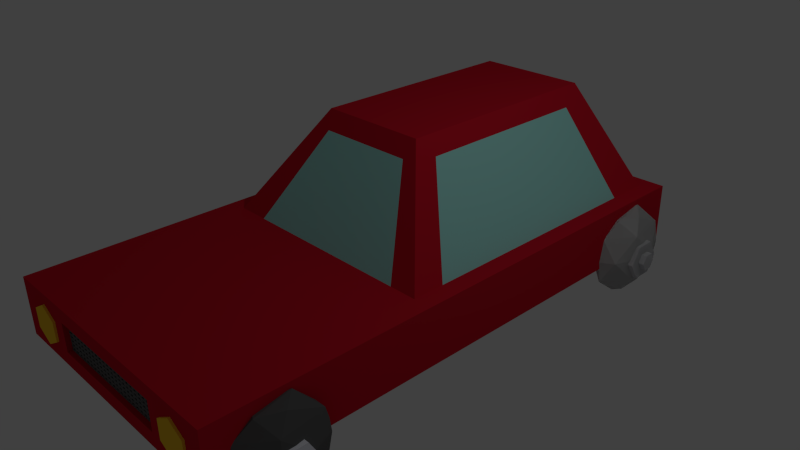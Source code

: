 # Source: car.blend  (saved by Blender 2.75.0; exported with 4.5.12 LTS)
import bpy
from mathutils import Matrix  # noqa: F401  (used for matrix-valued properties, if any)

bpy.ops.wm.read_factory_settings(use_empty=True)
scene = bpy.context.scene
scene.name = 'Scene'

# ---- collections
col_collection_1 = bpy.data.collections.new('Collection 1'); scene.collection.children.link(col_collection_1)

# ---- materials (node trees are filled in below, after node groups)
mat_pipe = bpy.data.materials.new('Pipe')
mat_pipe.alpha_threshold = 0.0
mat_pipe.use_transparent_shadow = False
mat_pipe.diffuse_color = (0.08714, 0.08714, 0.08714, 1.0)
mat_pipe.roughness = 0.5
mat_frontlight = bpy.data.materials.new('FrontLight')
mat_frontlight.alpha_threshold = 0.0
mat_frontlight.use_transparent_shadow = False
mat_frontlight.diffuse_color = (1.0, 0.6016, 0.03721, 1.0)
mat_frontlight.roughness = 0.5
mat_wheel = bpy.data.materials.new('Wheel')
mat_wheel.alpha_threshold = 0.0
mat_wheel.use_transparent_shadow = False
mat_wheel.diffuse_color = (0.1193, 0.1193, 0.1193, 1.0)
mat_wheel.roughness = 0.5
mat_material_001 = bpy.data.materials.new('Material.001')
mat_material_001.alpha_threshold = 0.0
mat_material_001.use_transparent_shadow = False
mat_material_001.diffuse_color = (0.9056, 0.9189, 1.0, 1.0)
mat_material_001.roughness = 0.5
mat_rooster = bpy.data.materials.new('Rooster')
mat_rooster.alpha_threshold = 0.0
mat_rooster.use_transparent_shadow = False
mat_rooster.diffuse_color = (0.1305, 0.1305, 0.1305, 1.0)
mat_rooster.roughness = 0.5
mat_window = bpy.data.materials.new('Window')
mat_window.alpha_threshold = 0.0
mat_window.use_transparent_shadow = False
mat_window.diffuse_color = (0.3733, 0.8, 0.7435, 1.0)
mat_window.roughness = 0.5
mat_base = bpy.data.materials.new('Base')
mat_base.alpha_threshold = 0.0
mat_base.use_transparent_shadow = False
mat_base.diffuse_color = (0.6152, 0.01048, 0.02724, 1.0)
mat_base.roughness = 0.5

# ---- material node trees

# ---- world
world_world = bpy.data.worlds.new('World'); scene.world = world_world
world_world.color = (0.05088, 0.05088, 0.05088)
world_world.use_sun_shadow = False
world_world.sun_shadow_jitter_overblur = 0.0
world_world.cycles.sampling_method = 'MANUAL'
world_world.cycles.sample_map_resolution = 256

# ---- cameras
cam_camera = bpy.data.cameras.new('Camera')
cam_camera.clip_end = 100.0
cam_camera.lens = 35.0
cam_camera.sensor_width = 32.0
cam_camera.sensor_height = 18.0
cam_camera.ortho_scale = 7.314
cam_camera.dof.focus_distance = 0.0
cam_camera.dof.aperture_fstop = 128.0

# ---- lights
light_lamp = bpy.data.lights.new('Lamp', 'POINT')
light_lamp.transmission_factor = 0.0
light_lamp.cutoff_distance = 30.0
light_lamp.energy = 100.0
light_lamp.shadow_buffer_clip_start = 1.001
light_lamp.shadow_soft_size = 0.1
light_lamp.shadow_maximum_resolution = 0.006
light_lamp.use_absolute_resolution = True
light_lamp.cycles.use_multiple_importance_sampling = False

# ---- meshes
me_cylinder_012 = bpy.data.meshes.new('Cylinder.012')
me_cylinder_012.from_pydata([(-2.528, -0.724, -6.162), (-2.528, -0.8622, -6.162), (-2.528, -0.8277, -6.727), (-2.43, -0.8217, -6.162), (-2.455, -0.7973, -6.727), (-2.39, -0.724, -6.162), (-2.424, -0.724, -6.727), (-2.43, -0.6263, -6.162), (-2.455, -0.6507, -6.727), (-2.528, -0.5858, -6.162), (-2.528, -0.6203, -6.727), (-2.626, -0.6263, -6.162), (-2.601, -0.6507, -6.727), (-2.666, -0.724, -6.162), (-2.632, -0.724, -6.727), (-2.626, -0.8217, -6.162), (-2.601, -0.7973, -6.727), (-2.528, -0.8622, -6.697), (-2.43, -0.8217, -6.697), (-2.39, -0.724, -6.697), (-2.43, -0.6263, -6.697), (-2.528, -0.5858, -6.697), (-2.626, -0.6263, -6.697), (-2.666, -0.724, -6.697), (-2.626, -0.8217, -6.697), (-2.528, -0.8277, -6.288), (-2.528, -0.724, -6.288), (-2.455, -0.7973, -6.288), (-2.424, -0.724, -6.288), (-2.455, -0.6507, -6.288), (-2.528, -0.6203, -6.288), (-2.601, -0.6507, -6.288), (-2.632, -0.724, -6.288), (-2.601, -0.7973, -6.288)], [], [(0, 1, 3), (12, 10, 30, 31), (17, 2, 4, 18), (0, 3, 5), (2, 16, 33, 25), (18, 4, 6, 19), (0, 5, 7), (10, 8, 29, 30), (19, 6, 8, 20), (0, 7, 9), (16, 14, 32, 33), (20, 8, 10, 21), (0, 9, 11), (8, 6, 28, 29), (21, 10, 12, 22), (0, 11, 13), (4, 2, 25, 27), (22, 12, 14, 23), (0, 13, 15), (14, 12, 31, 32), (23, 14, 16, 24), (0, 15, 1), (6, 4, 27, 28), (24, 16, 2, 17), (15, 24, 17, 1), (13, 23, 24, 15), (11, 22, 23, 13), (9, 21, 22, 11), (7, 20, 21, 9), (5, 19, 20, 7), (3, 18, 19, 5), (1, 17, 18, 3), (26, 27, 25), (26, 28, 27), (26, 29, 28), (26, 30, 29), (26, 31, 30), (26, 32, 31), (26, 33, 32), (26, 25, 33)])
me_cylinder_012.materials.append(mat_pipe)
me_cylinder_012.use_remesh_preserve_volume = False
me_cylinder_012.use_remesh_preserve_attributes = False
me_cylinder_012.use_mirror_vertex_groups = False
me_cylinder_012.update()
me_cylinder_011 = bpy.data.meshes.new('Cylinder.011')
me_cylinder_011.from_pydata([(-0.295, -0.4859, -12.84), (-0.295, -0.4859, 12.84), (0.4762, -0.9311, -12.84), (0.4762, -0.9311, 12.84), (0.4762, -1.822, -12.84), (0.4762, -1.822, 12.84), (-0.295, -2.267, -12.84), (-0.295, -2.267, 12.84), (-1.066, -1.822, -12.84), (-1.066, -1.822, 12.84), (-1.066, -0.9311, -12.84), (-1.066, -0.9311, 12.84), (-0.295, -0.4859, -0.2451), (0.4762, -0.9311, -0.2451), (0.4762, -1.822, -0.2451), (-0.295, -2.267, -0.2451), (-1.066, -1.822, -0.2451), (-1.066, -0.9311, -0.2451)], [], [(12, 1, 3, 13), (13, 3, 5, 14), (14, 5, 7, 15), (15, 7, 9, 16), (3, 1, 11, 9, 7, 5), (17, 11, 1, 12), (16, 9, 11, 17), (0, 2, 4, 6, 8, 10), (8, 16, 17, 10), (10, 17, 12, 0), (6, 15, 16, 8), (4, 14, 15, 6), (2, 13, 14, 4), (0, 12, 13, 2)])
me_cylinder_011.materials.append(mat_frontlight)
me_cylinder_011.use_remesh_preserve_volume = False
me_cylinder_011.use_remesh_preserve_attributes = False
me_cylinder_011.use_mirror_vertex_groups = False
me_cylinder_011.update()
me_cylinder_010 = bpy.data.meshes.new('Cylinder.010')
me_cylinder_010.from_pydata([(-0.295, -0.4859, -12.84), (-0.295, -0.4859, 12.84), (0.4762, -0.9311, -12.84), (0.4762, -0.9311, 12.84), (0.4762, -1.822, -12.84), (0.4762, -1.822, 12.84), (-0.295, -2.267, -12.84), (-0.295, -2.267, 12.84), (-1.066, -1.822, -12.84), (-1.066, -1.822, 12.84), (-1.066, -0.9311, -12.84), (-1.066, -0.9311, 12.84), (-0.295, -0.4859, -9.537e-07), (0.4762, -0.9311, 0.0), (0.4762, -1.822, 0.0), (-0.295, -2.267, 9.537e-07), (-1.066, -1.822, 0.0), (-1.066, -0.9311, 0.0)], [], [(12, 1, 3, 13), (13, 3, 5, 14), (14, 5, 7, 15), (15, 7, 9, 16), (3, 1, 11, 9, 7, 5), (17, 11, 1, 12), (16, 9, 11, 17), (0, 2, 4, 6, 8, 10), (8, 16, 17, 10), (10, 17, 12, 0), (6, 15, 16, 8), (4, 14, 15, 6), (2, 13, 14, 4), (0, 12, 13, 2)])
me_cylinder_010.materials.append(mat_frontlight)
me_cylinder_010.use_remesh_preserve_volume = False
me_cylinder_010.use_remesh_preserve_attributes = False
me_cylinder_010.use_mirror_vertex_groups = False
me_cylinder_010.update()
me_cylinder_008 = bpy.data.meshes.new('Cylinder.008')
me_cylinder_008.from_pydata([(-1.511e-06, 1.0, -21.01), (1.389e-06, 1.0, 19.4), (0.7071, 0.7071, -21.01), (0.7071, 0.7071, 19.4), (1.0, -4.371e-08, -21.01), (1.0, -4.371e-08, 19.4), (0.7071, -0.7071, -21.01), (0.7071, -0.7071, 19.4), (-1.598e-06, -1.0, -21.01), (1.302e-06, -1.0, 19.4), (-0.7071, -0.7071, -21.01), (-0.7071, -0.7071, 19.4), (-1.0, 1.192e-08, -21.01), (-1.0, 1.192e-08, 19.4), (-0.7071, 0.7071, -21.01), (-0.7071, 0.7071, 19.4)], [], [(0, 1, 3, 2), (2, 3, 5, 4), (4, 5, 7, 6), (6, 7, 9, 8), (8, 9, 11, 10), (10, 11, 13, 12), (3, 1, 15, 13, 11, 9, 7, 5), (14, 15, 1, 0), (12, 13, 15, 14), (0, 2, 4, 6, 8, 10, 12, 14)])
me_cylinder_008.use_remesh_preserve_volume = False
me_cylinder_008.use_remesh_preserve_attributes = False
me_cylinder_008.use_mirror_vertex_groups = False
me_cylinder_008.update()
me_cylinder_007 = bpy.data.meshes.new('Cylinder.007')
me_cylinder_007.from_pydata([(-1.511e-06, 1.0, -21.01), (1.389e-06, 1.0, 19.4), (0.7071, 0.7071, -21.01), (0.7071, 0.7071, 19.4), (1.0, -4.371e-08, -21.01), (1.0, -4.371e-08, 19.4), (0.7071, -0.7071, -21.01), (0.7071, -0.7071, 19.4), (-1.598e-06, -1.0, -21.01), (1.302e-06, -1.0, 19.4), (-0.7071, -0.7071, -21.01), (-0.7071, -0.7071, 19.4), (-1.0, 1.192e-08, -21.01), (-1.0, 1.192e-08, 19.4), (-0.7071, 0.7071, -21.01), (-0.7071, 0.7071, 19.4)], [], [(0, 1, 3, 2), (2, 3, 5, 4), (4, 5, 7, 6), (6, 7, 9, 8), (8, 9, 11, 10), (10, 11, 13, 12), (3, 1, 15, 13, 11, 9, 7, 5), (14, 15, 1, 0), (12, 13, 15, 14), (0, 2, 4, 6, 8, 10, 12, 14)])
me_cylinder_007.use_remesh_preserve_volume = False
me_cylinder_007.use_remesh_preserve_attributes = False
me_cylinder_007.use_mirror_vertex_groups = False
me_cylinder_007.update()
me_icosphere_006 = bpy.data.meshes.new('Icosphere.006')
me_icosphere_006.from_pydata([(-0.2352, 0.724, -0.7007), (0.003618, -0.8923, 0.5238), (-0.8475, -0.2792, 0.5238), (-0.5274, 0.7197, 0.5238), (0.5215, 0.724, 0.5238), (0.8497, -0.2723, 0.5238), (0.08847, 0.2723, 0.9943), (-0.08847, -0.2723, -0.9943), (0.4253, -0.309, -0.8507), (-0.003618, -0.8923, -0.5238), (0.8475, -0.2792, -0.5238), (0.4253, 0.309, -0.8507), (-0.5257, 0.0, -0.8507), (-0.8497, -0.2723, -0.5238), (-0.6882, 0.5, -0.5257), (0.5274, 0.7197, -0.5238), (0.9511, -0.309, 0.0), (0.9511, 0.309, 0.0), (0.0, -1.0, 0.0), (0.5878, -0.809, 0.0), (-0.9511, -0.309, 0.0), (-0.5878, -0.809, 0.0), (-0.5878, 0.809, 0.0), (-0.9511, 0.309, 0.0), (0.5878, 0.809, 0.0), (0.0, 1.0, 0.0), (0.1625, -0.5, 0.8507), (0.5257, 0.0, 0.8507), (-0.4253, -0.309, 0.8507), (-0.4253, 0.309, 0.8507)], [], [(7, 12, 0), (7, 0, 11), (0, 14, 22), (10, 16, 19), (9, 18, 21), (13, 20, 23), (0, 22, 25), (15, 24, 17), (1, 5, 26), (2, 1, 28), (3, 2, 29), (4, 3, 6), (5, 4, 27), (27, 4, 6), (6, 3, 29), (29, 28, 6), (29, 2, 28), (28, 26, 6), (28, 1, 26), (26, 27, 6), (26, 5, 27), (17, 4, 5), (17, 24, 4), (25, 3, 4), (25, 22, 3), (23, 2, 3), (23, 20, 2), (21, 1, 2), (21, 18, 1), (19, 5, 1), (19, 16, 5), (24, 25, 4), (24, 15, 25), (15, 0, 25), (22, 23, 3), (22, 14, 23), (14, 13, 23), (20, 21, 2), (20, 13, 21), (13, 9, 21), (18, 19, 1), (18, 9, 19), (9, 10, 19), (16, 17, 5), (16, 10, 17), (10, 15, 17), (11, 0, 15), (0, 12, 14), (12, 13, 14), (12, 7, 13), (7, 9, 13), (10, 11, 15), (10, 8, 11), (8, 7, 11), (7, 8, 9), (8, 10, 9)])
me_icosphere_006.materials.append(mat_wheel)
me_icosphere_006.use_remesh_preserve_volume = False
me_icosphere_006.use_remesh_preserve_attributes = False
me_icosphere_006.use_mirror_vertex_groups = False
me_icosphere_006.update()
me_cylinder_006 = bpy.data.meshes.new('Cylinder.006')
me_cylinder_006.from_pydata([(1.08e-08, 0.4546, 0.3692), (-3.652e-09, 0.4546, 1.278), (0.3937, 0.2273, 0.3692), (0.3937, 0.2273, 1.278), (0.3937, -0.2273, 0.3692), (0.3937, -0.2273, 1.278), (-3.609e-08, -0.4546, 0.3692), (-5.054e-08, -0.4546, 1.278), (-0.3937, -0.2273, 0.3692), (-0.3937, -0.2273, 1.278), (-0.3937, 0.2273, 0.3692), (-0.3937, 0.2273, 1.278), (0.0, 1.0, -1.0), (0.0, 1.0, 1.0), (0.866, 0.5, -1.0), (0.866, 0.5, 1.0), (0.866, -0.5, -1.0), (0.866, -0.5, 1.0), (-8.742e-08, -1.0, -1.0), (-8.742e-08, -1.0, 1.0), (-0.866, -0.5, -1.0), (-0.866, -0.5, 1.0), (-0.866, 0.5, -1.0), (-0.866, 0.5, 1.0)], [], [(0, 1, 3, 2), (2, 3, 5, 4), (4, 5, 7, 6), (6, 7, 9, 8), (3, 1, 11, 9, 7, 5), (10, 11, 1, 0), (8, 9, 11, 10), (0, 2, 4, 6, 8, 10), (12, 13, 15, 14), (14, 15, 17, 16), (16, 17, 19, 18), (18, 19, 21, 20), (15, 13, 23, 21, 19, 17), (22, 23, 13, 12), (20, 21, 23, 22), (12, 14, 16, 18, 20, 22)])
me_cylinder_006.materials.append(mat_material_001)
me_cylinder_006.use_remesh_preserve_volume = False
me_cylinder_006.use_remesh_preserve_attributes = False
me_cylinder_006.use_mirror_vertex_groups = False
me_cylinder_006.update()
me_cylinder_005 = bpy.data.meshes.new('Cylinder.005')
me_cylinder_005.from_pydata([(1.08e-08, 0.4546, 0.3692), (-3.652e-09, 0.4546, 1.278), (0.3937, 0.2273, 0.3692), (0.3937, 0.2273, 1.278), (0.3937, -0.2273, 0.3692), (0.3937, -0.2273, 1.278), (-3.609e-08, -0.4546, 0.3692), (-5.054e-08, -0.4546, 1.278), (-0.3937, -0.2273, 0.3692), (-0.3937, -0.2273, 1.278), (-0.3937, 0.2273, 0.3692), (-0.3937, 0.2273, 1.278), (0.0, 1.0, -1.0), (0.0, 1.0, 1.0), (0.866, 0.5, -1.0), (0.866, 0.5, 1.0), (0.866, -0.5, -1.0), (0.866, -0.5, 1.0), (-8.742e-08, -1.0, -1.0), (-8.742e-08, -1.0, 1.0), (-0.866, -0.5, -1.0), (-0.866, -0.5, 1.0), (-0.866, 0.5, -1.0), (-0.866, 0.5, 1.0)], [], [(0, 1, 3, 2), (2, 3, 5, 4), (4, 5, 7, 6), (6, 7, 9, 8), (3, 1, 11, 9, 7, 5), (10, 11, 1, 0), (8, 9, 11, 10), (0, 2, 4, 6, 8, 10), (12, 13, 15, 14), (14, 15, 17, 16), (16, 17, 19, 18), (18, 19, 21, 20), (15, 13, 23, 21, 19, 17), (22, 23, 13, 12), (20, 21, 23, 22), (12, 14, 16, 18, 20, 22)])
me_cylinder_005.materials.append(mat_material_001)
me_cylinder_005.use_remesh_preserve_volume = False
me_cylinder_005.use_remesh_preserve_attributes = False
me_cylinder_005.use_mirror_vertex_groups = False
me_cylinder_005.update()
me_icosphere_005 = bpy.data.meshes.new('Icosphere.005')
me_icosphere_005.from_pydata([(-0.2352, 0.724, -0.7007), (0.003618, -0.8923, 0.5238), (-0.8475, -0.2792, 0.5238), (-0.5274, 0.7197, 0.5238), (0.5215, 0.724, 0.5238), (0.8497, -0.2723, 0.5238), (0.08847, 0.2723, 0.9943), (-0.08847, -0.2723, -0.9943), (0.4253, -0.309, -0.8507), (-0.003618, -0.8923, -0.5238), (0.8475, -0.2792, -0.5238), (0.4253, 0.309, -0.8507), (-0.5257, 0.0, -0.8507), (-0.8497, -0.2723, -0.5238), (-0.6882, 0.5, -0.5257), (0.5274, 0.7197, -0.5238), (0.9511, -0.309, 0.0), (0.9511, 0.309, 0.0), (0.0, -1.0, 0.0), (0.5878, -0.809, 0.0), (-0.9511, -0.309, 0.0), (-0.5878, -0.809, 0.0), (-0.5878, 0.809, 0.0), (-0.9511, 0.309, 0.0), (0.5878, 0.809, 0.0), (0.0, 1.0, 0.0), (0.1625, -0.5, 0.8507), (0.5257, 0.0, 0.8507), (-0.4253, -0.309, 0.8507), (-0.4253, 0.309, 0.8507)], [], [(7, 12, 0), (7, 0, 11), (0, 14, 22), (10, 16, 19), (9, 18, 21), (13, 20, 23), (0, 22, 25), (15, 24, 17), (1, 5, 26), (2, 1, 28), (3, 2, 29), (4, 3, 6), (5, 4, 27), (27, 4, 6), (6, 3, 29), (29, 28, 6), (29, 2, 28), (28, 26, 6), (28, 1, 26), (26, 27, 6), (26, 5, 27), (17, 4, 5), (17, 24, 4), (25, 3, 4), (25, 22, 3), (23, 2, 3), (23, 20, 2), (21, 1, 2), (21, 18, 1), (19, 5, 1), (19, 16, 5), (24, 25, 4), (24, 15, 25), (15, 0, 25), (22, 23, 3), (22, 14, 23), (14, 13, 23), (20, 21, 2), (20, 13, 21), (13, 9, 21), (18, 19, 1), (18, 9, 19), (9, 10, 19), (16, 17, 5), (16, 10, 17), (10, 15, 17), (11, 0, 15), (0, 12, 14), (12, 13, 14), (12, 7, 13), (7, 9, 13), (10, 11, 15), (10, 8, 11), (8, 7, 11), (7, 8, 9), (8, 10, 9)])
me_icosphere_005.materials.append(mat_wheel)
me_icosphere_005.use_remesh_preserve_volume = False
me_icosphere_005.use_remesh_preserve_attributes = False
me_icosphere_005.use_mirror_vertex_groups = False
me_icosphere_005.update()
me_cylinder_004 = bpy.data.meshes.new('Cylinder.004')
me_cylinder_004.from_pydata([(1.08e-08, 0.4546, 0.3692), (-3.652e-09, 0.4546, 1.278), (0.3937, 0.2273, 0.3692), (0.3937, 0.2273, 1.278), (0.3937, -0.2273, 0.3692), (0.3937, -0.2273, 1.278), (-3.609e-08, -0.4546, 0.3692), (-5.054e-08, -0.4546, 1.278), (-0.3937, -0.2273, 0.3692), (-0.3937, -0.2273, 1.278), (-0.3937, 0.2273, 0.3692), (-0.3937, 0.2273, 1.278), (0.0, 1.0, -1.0), (0.0, 1.0, 1.0), (0.866, 0.5, -1.0), (0.866, 0.5, 1.0), (0.866, -0.5, -1.0), (0.866, -0.5, 1.0), (-8.742e-08, -1.0, -1.0), (-8.742e-08, -1.0, 1.0), (-0.866, -0.5, -1.0), (-0.866, -0.5, 1.0), (-0.866, 0.5, -1.0), (-0.866, 0.5, 1.0)], [], [(0, 1, 3, 2), (2, 3, 5, 4), (4, 5, 7, 6), (6, 7, 9, 8), (3, 1, 11, 9, 7, 5), (10, 11, 1, 0), (8, 9, 11, 10), (0, 2, 4, 6, 8, 10), (12, 13, 15, 14), (14, 15, 17, 16), (16, 17, 19, 18), (18, 19, 21, 20), (15, 13, 23, 21, 19, 17), (22, 23, 13, 12), (20, 21, 23, 22), (12, 14, 16, 18, 20, 22)])
me_cylinder_004.materials.append(mat_material_001)
me_cylinder_004.use_remesh_preserve_volume = False
me_cylinder_004.use_remesh_preserve_attributes = False
me_cylinder_004.use_mirror_vertex_groups = False
me_cylinder_004.update()
me_icosphere_004 = bpy.data.meshes.new('Icosphere.004')
me_icosphere_004.from_pydata([(-0.2352, 0.724, -0.7007), (0.003618, -0.8923, 0.5238), (-0.8475, -0.2792, 0.5238), (-0.5274, 0.7197, 0.5238), (0.5215, 0.724, 0.5238), (0.8497, -0.2723, 0.5238), (0.08847, 0.2723, 0.9943), (-0.08847, -0.2723, -0.9943), (0.4253, -0.309, -0.8507), (-0.003618, -0.8923, -0.5238), (0.8475, -0.2792, -0.5238), (0.4253, 0.309, -0.8507), (-0.5257, 0.0, -0.8507), (-0.8497, -0.2723, -0.5238), (-0.6882, 0.5, -0.5257), (0.5274, 0.7197, -0.5238), (0.9511, -0.309, 0.0), (0.9511, 0.309, 0.0), (0.0, -1.0, 0.0), (0.5878, -0.809, 0.0), (-0.9511, -0.309, 0.0), (-0.5878, -0.809, 0.0), (-0.5878, 0.809, 0.0), (-0.9511, 0.309, 0.0), (0.5878, 0.809, 0.0), (0.0, 1.0, 0.0), (0.1625, -0.5, 0.8507), (0.5257, 0.0, 0.8507), (-0.4253, -0.309, 0.8507), (-0.4253, 0.309, 0.8507)], [], [(7, 12, 0), (7, 0, 11), (0, 14, 22), (10, 16, 19), (9, 18, 21), (13, 20, 23), (0, 22, 25), (15, 24, 17), (1, 5, 26), (2, 1, 28), (3, 2, 29), (4, 3, 6), (5, 4, 27), (27, 4, 6), (6, 3, 29), (29, 28, 6), (29, 2, 28), (28, 26, 6), (28, 1, 26), (26, 27, 6), (26, 5, 27), (17, 4, 5), (17, 24, 4), (25, 3, 4), (25, 22, 3), (23, 2, 3), (23, 20, 2), (21, 1, 2), (21, 18, 1), (19, 5, 1), (19, 16, 5), (24, 25, 4), (24, 15, 25), (15, 0, 25), (22, 23, 3), (22, 14, 23), (14, 13, 23), (20, 21, 2), (20, 13, 21), (13, 9, 21), (18, 19, 1), (18, 9, 19), (9, 10, 19), (16, 17, 5), (16, 10, 17), (10, 15, 17), (11, 0, 15), (0, 12, 14), (12, 13, 14), (12, 7, 13), (7, 9, 13), (10, 11, 15), (10, 8, 11), (8, 7, 11), (7, 8, 9), (8, 10, 9)])
me_icosphere_004.materials.append(mat_wheel)
me_icosphere_004.use_remesh_preserve_volume = False
me_icosphere_004.use_remesh_preserve_attributes = False
me_icosphere_004.use_mirror_vertex_groups = False
me_icosphere_004.update()
me_icosphere_003 = bpy.data.meshes.new('Icosphere.003')
me_icosphere_003.from_pydata([(-0.2352, 0.724, -0.7007), (0.003618, -0.8923, 0.5238), (-0.8475, -0.2792, 0.5238), (-0.5274, 0.7197, 0.5238), (0.5215, 0.724, 0.5238), (0.8497, -0.2723, 0.5238), (0.08847, 0.2723, 0.9943), (-0.08847, -0.2723, -0.9943), (0.4253, -0.309, -0.8507), (-0.003618, -0.8923, -0.5238), (0.8475, -0.2792, -0.5238), (0.4253, 0.309, -0.8507), (-0.5257, 0.0, -0.8507), (-0.8497, -0.2723, -0.5238), (-0.6882, 0.5, -0.5257), (0.5274, 0.7197, -0.5238), (0.9511, -0.309, 0.0), (0.9511, 0.309, 0.0), (0.0, -1.0, 0.0), (0.5878, -0.809, 0.0), (-0.9511, -0.309, 0.0), (-0.5878, -0.809, 0.0), (-0.5878, 0.809, 0.0), (-0.9511, 0.309, 0.0), (0.5878, 0.809, 0.0), (0.0, 1.0, 0.0), (0.1625, -0.5, 0.8507), (0.5257, 0.0, 0.8507), (-0.4253, -0.309, 0.8507), (-0.4253, 0.309, 0.8507)], [], [(7, 12, 0), (7, 0, 11), (0, 14, 22), (10, 16, 19), (9, 18, 21), (13, 20, 23), (0, 22, 25), (15, 24, 17), (1, 5, 26), (2, 1, 28), (3, 2, 29), (4, 3, 6), (5, 4, 27), (27, 4, 6), (6, 3, 29), (29, 28, 6), (29, 2, 28), (28, 26, 6), (28, 1, 26), (26, 27, 6), (26, 5, 27), (17, 4, 5), (17, 24, 4), (25, 3, 4), (25, 22, 3), (23, 2, 3), (23, 20, 2), (21, 1, 2), (21, 18, 1), (19, 5, 1), (19, 16, 5), (24, 25, 4), (24, 15, 25), (15, 0, 25), (22, 23, 3), (22, 14, 23), (14, 13, 23), (20, 21, 2), (20, 13, 21), (13, 9, 21), (18, 19, 1), (18, 9, 19), (9, 10, 19), (16, 17, 5), (16, 10, 17), (10, 15, 17), (11, 0, 15), (0, 12, 14), (12, 13, 14), (12, 7, 13), (7, 9, 13), (10, 11, 15), (10, 8, 11), (8, 7, 11), (7, 8, 9), (8, 10, 9)])
me_icosphere_003.use_remesh_preserve_volume = False
me_icosphere_003.use_remesh_preserve_attributes = False
me_icosphere_003.use_mirror_vertex_groups = False
me_icosphere_003.update()
me_cylinder_003 = bpy.data.meshes.new('Cylinder.003')
me_cylinder_003.from_pydata([(1.08e-08, 0.4546, 0.3692), (-3.652e-09, 0.4546, 1.278), (0.3937, 0.2273, 0.3692), (0.3937, 0.2273, 1.278), (0.3937, -0.2273, 0.3692), (0.3937, -0.2273, 1.278), (-3.609e-08, -0.4546, 0.3692), (-5.054e-08, -0.4546, 1.278), (-0.3937, -0.2273, 0.3692), (-0.3937, -0.2273, 1.278), (-0.3937, 0.2273, 0.3692), (-0.3937, 0.2273, 1.278), (0.0, 1.0, -1.0), (0.0, 1.0, 1.0), (0.866, 0.5, -1.0), (0.866, 0.5, 1.0), (0.866, -0.5, -1.0), (0.866, -0.5, 1.0), (-8.742e-08, -1.0, -1.0), (-8.742e-08, -1.0, 1.0), (-0.866, -0.5, -1.0), (-0.866, -0.5, 1.0), (-0.866, 0.5, -1.0), (-0.866, 0.5, 1.0)], [], [(0, 1, 3, 2), (2, 3, 5, 4), (4, 5, 7, 6), (6, 7, 9, 8), (3, 1, 11, 9, 7, 5), (10, 11, 1, 0), (8, 9, 11, 10), (0, 2, 4, 6, 8, 10), (12, 13, 15, 14), (14, 15, 17, 16), (16, 17, 19, 18), (18, 19, 21, 20), (15, 13, 23, 21, 19, 17), (22, 23, 13, 12), (20, 21, 23, 22), (12, 14, 16, 18, 20, 22)])
me_cylinder_003.use_remesh_preserve_volume = False
me_cylinder_003.use_remesh_preserve_attributes = False
me_cylinder_003.use_mirror_vertex_groups = False
me_cylinder_003.update()
me_icosphere_001 = bpy.data.meshes.new('Icosphere.001')
me_icosphere_001.from_pydata([(-0.2352, 0.724, -0.7007), (0.003618, -0.8923, 0.5238), (-0.8475, -0.2792, 0.5238), (-0.5274, 0.7197, 0.5238), (0.5215, 0.724, 0.5238), (0.8497, -0.2723, 0.5238), (0.08847, 0.2723, 0.9943), (-0.08847, -0.2723, -0.9943), (0.4253, -0.309, -0.8507), (-0.003618, -0.8923, -0.5238), (0.8475, -0.2792, -0.5238), (0.4253, 0.309, -0.8507), (-0.5257, 0.0, -0.8507), (-0.8497, -0.2723, -0.5238), (-0.6882, 0.5, -0.5257), (0.5274, 0.7197, -0.5238), (0.9511, -0.309, 0.0), (0.9511, 0.309, 0.0), (0.0, -1.0, 0.0), (0.5878, -0.809, 0.0), (-0.9511, -0.309, 0.0), (-0.5878, -0.809, 0.0), (-0.5878, 0.809, 0.0), (-0.9511, 0.309, 0.0), (0.5878, 0.809, 0.0), (0.0, 1.0, 0.0), (0.1625, -0.5, 0.8507), (0.5257, 0.0, 0.8507), (-0.4253, -0.309, 0.8507), (-0.4253, 0.309, 0.8507)], [], [(7, 12, 0), (7, 0, 11), (0, 14, 22), (10, 16, 19), (9, 18, 21), (13, 20, 23), (0, 22, 25), (15, 24, 17), (1, 5, 26), (2, 1, 28), (3, 2, 29), (4, 3, 6), (5, 4, 27), (27, 4, 6), (6, 3, 29), (29, 28, 6), (29, 2, 28), (28, 26, 6), (28, 1, 26), (26, 27, 6), (26, 5, 27), (17, 4, 5), (17, 24, 4), (25, 3, 4), (25, 22, 3), (23, 2, 3), (23, 20, 2), (21, 1, 2), (21, 18, 1), (19, 5, 1), (19, 16, 5), (24, 25, 4), (24, 15, 25), (15, 0, 25), (22, 23, 3), (22, 14, 23), (14, 13, 23), (20, 21, 2), (20, 13, 21), (13, 9, 21), (18, 19, 1), (18, 9, 19), (9, 10, 19), (16, 17, 5), (16, 10, 17), (10, 15, 17), (11, 0, 15), (0, 12, 14), (12, 13, 14), (12, 7, 13), (7, 9, 13), (10, 11, 15), (10, 8, 11), (8, 7, 11), (7, 8, 9), (8, 10, 9)])
me_icosphere_001.use_remesh_preserve_volume = False
me_icosphere_001.use_remesh_preserve_attributes = False
me_icosphere_001.use_mirror_vertex_groups = False
me_icosphere_001.update()
me_cylinder_002 = bpy.data.meshes.new('Cylinder.002')
me_cylinder_002.from_pydata([(1.08e-08, 0.4546, 0.3692), (-3.652e-09, 0.4546, 1.278), (0.3937, 0.2273, 0.3692), (0.3937, 0.2273, 1.278), (0.3937, -0.2273, 0.3692), (0.3937, -0.2273, 1.278), (-3.609e-08, -0.4546, 0.3692), (-5.054e-08, -0.4546, 1.278), (-0.3937, -0.2273, 0.3692), (-0.3937, -0.2273, 1.278), (-0.3937, 0.2273, 0.3692), (-0.3937, 0.2273, 1.278), (0.0, 1.0, -1.0), (0.0, 1.0, 1.0), (0.866, 0.5, -1.0), (0.866, 0.5, 1.0), (0.866, -0.5, -1.0), (0.866, -0.5, 1.0), (-8.742e-08, -1.0, -1.0), (-8.742e-08, -1.0, 1.0), (-0.866, -0.5, -1.0), (-0.866, -0.5, 1.0), (-0.866, 0.5, -1.0), (-0.866, 0.5, 1.0)], [], [(0, 1, 3, 2), (2, 3, 5, 4), (4, 5, 7, 6), (6, 7, 9, 8), (3, 1, 11, 9, 7, 5), (10, 11, 1, 0), (8, 9, 11, 10), (0, 2, 4, 6, 8, 10), (12, 13, 15, 14), (14, 15, 17, 16), (16, 17, 19, 18), (18, 19, 21, 20), (15, 13, 23, 21, 19, 17), (22, 23, 13, 12), (20, 21, 23, 22), (12, 14, 16, 18, 20, 22)])
me_cylinder_002.use_remesh_preserve_volume = False
me_cylinder_002.use_remesh_preserve_attributes = False
me_cylinder_002.use_mirror_vertex_groups = False
me_cylinder_002.update()
me_cylinder = bpy.data.meshes.new('Cylinder')
me_cylinder.from_pydata([(1.08e-08, 0.4546, 0.3692), (-3.652e-09, 0.4546, 1.278), (0.3937, 0.2273, 0.3692), (0.3937, 0.2273, 1.278), (0.3937, -0.2273, 0.3692), (0.3937, -0.2273, 1.278), (-3.609e-08, -0.4546, 0.3692), (-5.054e-08, -0.4546, 1.278), (-0.3937, -0.2273, 0.3692), (-0.3937, -0.2273, 1.278), (-0.3937, 0.2273, 0.3692), (-0.3937, 0.2273, 1.278), (0.0, 1.0, -1.0), (0.0, 1.0, 1.0), (0.866, 0.5, -1.0), (0.866, 0.5, 1.0), (0.866, -0.5, -1.0), (0.866, -0.5, 1.0), (-8.742e-08, -1.0, -1.0), (-8.742e-08, -1.0, 1.0), (-0.866, -0.5, -1.0), (-0.866, -0.5, 1.0), (-0.866, 0.5, -1.0), (-0.866, 0.5, 1.0)], [], [(0, 1, 3, 2), (2, 3, 5, 4), (4, 5, 7, 6), (6, 7, 9, 8), (3, 1, 11, 9, 7, 5), (10, 11, 1, 0), (8, 9, 11, 10), (0, 2, 4, 6, 8, 10), (12, 13, 15, 14), (14, 15, 17, 16), (16, 17, 19, 18), (18, 19, 21, 20), (15, 13, 23, 21, 19, 17), (22, 23, 13, 12), (20, 21, 23, 22), (12, 14, 16, 18, 20, 22)])
me_cylinder.materials.append(mat_material_001)
me_cylinder.use_remesh_preserve_volume = False
me_cylinder.use_remesh_preserve_attributes = False
me_cylinder.use_mirror_vertex_groups = False
me_cylinder.update()
me_icosphere = bpy.data.meshes.new('Icosphere')
me_icosphere.from_pydata([(-0.2352, 0.724, -0.7007), (0.003618, -0.8923, 0.5238), (-0.8475, -0.2792, 0.5238), (-0.5274, 0.7197, 0.5238), (0.5215, 0.724, 0.5238), (0.8497, -0.2723, 0.5238), (0.08847, 0.2723, 0.9943), (-0.08847, -0.2723, -0.9943), (0.4253, -0.309, -0.8507), (-0.003618, -0.8923, -0.5238), (0.8475, -0.2792, -0.5238), (0.4253, 0.309, -0.8507), (-0.5257, 0.0, -0.8507), (-0.8497, -0.2723, -0.5238), (-0.6882, 0.5, -0.5257), (0.5274, 0.7197, -0.5238), (0.9511, -0.309, 0.0), (0.9511, 0.309, 0.0), (0.0, -1.0, 0.0), (0.5878, -0.809, 0.0), (-0.9511, -0.309, 0.0), (-0.5878, -0.809, 0.0), (-0.5878, 0.809, 0.0), (-0.9511, 0.309, 0.0), (0.5878, 0.809, 0.0), (0.0, 1.0, 0.0), (0.1625, -0.5, 0.8507), (0.5257, 0.0, 0.8507), (-0.4253, -0.309, 0.8507), (-0.4253, 0.309, 0.8507)], [], [(7, 12, 0), (7, 0, 11), (0, 14, 22), (10, 16, 19), (9, 18, 21), (13, 20, 23), (0, 22, 25), (15, 24, 17), (1, 5, 26), (2, 1, 28), (3, 2, 29), (4, 3, 6), (5, 4, 27), (27, 4, 6), (6, 3, 29), (29, 28, 6), (29, 2, 28), (28, 26, 6), (28, 1, 26), (26, 27, 6), (26, 5, 27), (17, 4, 5), (17, 24, 4), (25, 3, 4), (25, 22, 3), (23, 2, 3), (23, 20, 2), (21, 1, 2), (21, 18, 1), (19, 5, 1), (19, 16, 5), (24, 25, 4), (24, 15, 25), (15, 0, 25), (22, 23, 3), (22, 14, 23), (14, 13, 23), (20, 21, 2), (20, 13, 21), (13, 9, 21), (18, 19, 1), (18, 9, 19), (9, 10, 19), (16, 17, 5), (16, 10, 17), (10, 15, 17), (11, 0, 15), (0, 12, 14), (12, 13, 14), (12, 7, 13), (7, 9, 13), (10, 11, 15), (10, 8, 11), (8, 7, 11), (7, 8, 9), (8, 10, 9)])
me_icosphere.materials.append(mat_wheel)
me_icosphere.use_remesh_preserve_volume = False
me_icosphere.use_remesh_preserve_attributes = False
me_icosphere.use_mirror_vertex_groups = False
me_icosphere.update()
me_cube_002 = bpy.data.meshes.new('Cube.002')
me_cube_002.from_pydata([(-2.025, -2.268, -0.3937), (-2.025, -2.268, -0.3401), (-2.025, -2.128, -0.3937), (-2.025, -2.128, -0.3401), (1.998, -2.268, -0.3937), (1.998, -2.268, -0.3401), (1.998, -2.128, -0.3937), (1.998, -2.128, -0.3401), (-2.025, -2.268, -0.2865), (-2.025, -2.268, -0.2329), (-2.025, -2.128, -0.2865), (-2.025, -2.128, -0.2329), (1.998, -2.268, -0.2865), (1.998, -2.268, -0.2329), (1.998, -2.128, -0.2865), (1.998, -2.128, -0.2329), (-2.025, -2.268, -0.1793), (-2.025, -2.268, -0.1257), (-2.025, -2.128, -0.1793), (-2.025, -2.128, -0.1257), (1.998, -2.268, -0.1793), (1.998, -2.268, -0.1257), (1.998, -2.128, -0.1793), (1.998, -2.128, -0.1257), (-2.025, -2.268, -0.07208), (-2.025, -2.268, -0.01847), (-2.025, -2.128, -0.07208), (-2.025, -2.128, -0.01847), (1.998, -2.268, -0.07208), (1.998, -2.268, -0.01847), (1.998, -2.128, -0.07208), (1.998, -2.128, -0.01847), (-2.025, -2.268, 0.03514), (-2.025, -2.268, 0.08875), (-2.025, -2.128, 0.03514), (-2.025, -2.128, 0.08875), (1.998, -2.268, 0.03514), (1.998, -2.268, 0.08875), (1.998, -2.128, 0.03514), (1.998, -2.128, 0.08875), (-2.025, -2.268, 0.1424), (-2.025, -2.268, 0.196), (-2.025, -2.128, 0.1424), (-2.025, -2.128, 0.196), (1.998, -2.268, 0.1424), (1.998, -2.268, 0.196), (1.998, -2.128, 0.1424), (1.998, -2.128, 0.196), (-2.025, -2.268, 0.2496), (-2.025, -2.268, 0.3032), (-2.025, -2.128, 0.2496), (-2.025, -2.128, 0.3032), (1.998, -2.268, 0.2496), (1.998, -2.268, 0.3032), (1.998, -2.128, 0.2496), (1.998, -2.128, 0.3032), (-2.025, -2.268, 0.3568), (-2.025, -2.268, 0.4104), (-2.025, -2.128, 0.3568), (-2.025, -2.128, 0.4104), (1.998, -2.268, 0.3568), (1.998, -2.268, 0.4104), (1.998, -2.128, 0.3568), (1.998, -2.128, 0.4104), (-1.898, -2.264, -0.5059), (-1.898, -2.264, 0.5059), (-1.898, -2.068, -0.5059), (-1.898, -2.068, 0.5059), (-1.814, -2.264, -0.5059), (-1.814, -2.264, 0.5059), (-1.814, -2.068, -0.5059), (-1.814, -2.068, 0.5059), (-1.73, -2.264, -0.5059), (-1.73, -2.264, 0.5059), (-1.73, -2.068, -0.5059), (-1.73, -2.068, 0.5059), (-1.646, -2.264, -0.5059), (-1.646, -2.264, 0.5059), (-1.646, -2.068, -0.5059), (-1.646, -2.068, 0.5059), (-1.562, -2.264, -0.5059), (-1.562, -2.264, 0.5059), (-1.562, -2.068, -0.5059), (-1.562, -2.068, 0.5059), (-1.478, -2.264, -0.5059), (-1.478, -2.264, 0.5059), (-1.478, -2.068, -0.5059), (-1.478, -2.068, 0.5059), (-1.394, -2.264, -0.5059), (-1.394, -2.264, 0.5059), (-1.394, -2.068, -0.5059), (-1.394, -2.068, 0.5059), (-1.311, -2.264, -0.5059), (-1.311, -2.264, 0.5059), (-1.311, -2.068, -0.5059), (-1.311, -2.068, 0.5059), (-1.227, -2.264, -0.5059), (-1.227, -2.264, 0.5059), (-1.227, -2.068, -0.5059), (-1.227, -2.068, 0.5059), (-1.143, -2.264, -0.5059), (-1.143, -2.264, 0.5059), (-1.143, -2.068, -0.5059), (-1.143, -2.068, 0.5059), (-1.059, -2.264, -0.5059), (-1.059, -2.264, 0.5059), (-1.059, -2.068, -0.5059), (-1.059, -2.068, 0.5059), (-0.9749, -2.264, -0.5059), (-0.9749, -2.264, 0.5059), (-0.9749, -2.068, -0.5059), (-0.9749, -2.068, 0.5059), (-0.891, -2.264, -0.5059), (-0.891, -2.264, 0.5059), (-0.891, -2.068, -0.5059), (-0.891, -2.068, 0.5059), (-0.8071, -2.264, -0.5059), (-0.8071, -2.264, 0.5059), (-0.8071, -2.068, -0.5059), (-0.8071, -2.068, 0.5059), (-0.7232, -2.264, -0.5059), (-0.7232, -2.264, 0.5059), (-0.7232, -2.068, -0.5059), (-0.7232, -2.068, 0.5059), (-0.6393, -2.264, -0.5059), (-0.6393, -2.264, 0.5059), (-0.6393, -2.068, -0.5059), (-0.6393, -2.068, 0.5059), (-0.5554, -2.264, -0.5059), (-0.5554, -2.264, 0.5059), (-0.5554, -2.068, -0.5059), (-0.5554, -2.068, 0.5059), (-0.4715, -2.264, -0.5059), (-0.4715, -2.264, 0.5059), (-0.4715, -2.068, -0.5059), (-0.4715, -2.068, 0.5059), (-0.3876, -2.264, -0.5059), (-0.3876, -2.264, 0.5059), (-0.3876, -2.068, -0.5059), (-0.3876, -2.068, 0.5059), (-0.3037, -2.264, -0.5059), (-0.3037, -2.264, 0.5059), (-0.3037, -2.068, -0.5059), (-0.3037, -2.068, 0.5059), (-0.2198, -2.264, -0.5059), (-0.2198, -2.264, 0.5059), (-0.2198, -2.068, -0.5059), (-0.2198, -2.068, 0.5059), (-0.1359, -2.264, -0.5059), (-0.1359, -2.264, 0.5059), (-0.1359, -2.068, -0.5059), (-0.1359, -2.068, 0.5059), (-0.05204, -2.264, -0.5059), (-0.05204, -2.264, 0.5059), (-0.05204, -2.068, -0.5059), (-0.05204, -2.068, 0.5059), (0.03186, -2.264, -0.5059), (0.03186, -2.264, 0.5059), (0.03186, -2.068, -0.5059), (0.03186, -2.068, 0.5059), (0.1158, -2.264, -0.5059), (0.1158, -2.264, 0.5059), (0.1158, -2.068, -0.5059), (0.1158, -2.068, 0.5059), (0.1997, -2.264, -0.5059), (0.1997, -2.264, 0.5059), (0.1997, -2.068, -0.5059), (0.1997, -2.068, 0.5059), (0.2836, -2.264, -0.5059), (0.2836, -2.264, 0.5059), (0.2836, -2.068, -0.5059), (0.2836, -2.068, 0.5059), (0.3675, -2.264, -0.5059), (0.3675, -2.264, 0.5059), (0.3675, -2.068, -0.5059), (0.3675, -2.068, 0.5059), (0.4514, -2.264, -0.5059), (0.4514, -2.264, 0.5059), (0.4514, -2.068, -0.5059), (0.4514, -2.068, 0.5059), (0.5353, -2.264, -0.5059), (0.5353, -2.264, 0.5059), (0.5353, -2.068, -0.5059), (0.5353, -2.068, 0.5059), (0.6192, -2.264, -0.5059), (0.6192, -2.264, 0.5059), (0.6192, -2.068, -0.5059), (0.6192, -2.068, 0.5059), (0.7031, -2.264, -0.5059), (0.7031, -2.264, 0.5059), (0.7031, -2.068, -0.5059), (0.7031, -2.068, 0.5059), (0.787, -2.264, -0.5059), (0.787, -2.264, 0.5059), (0.787, -2.068, -0.5059), (0.787, -2.068, 0.5059), (0.8709, -2.264, -0.5059), (0.8709, -2.264, 0.5059), (0.8709, -2.068, -0.5059), (0.8709, -2.068, 0.5059), (0.9548, -2.264, -0.5059), (0.9548, -2.264, 0.5059), (0.9548, -2.068, -0.5059), (0.9548, -2.068, 0.5059), (1.039, -2.264, -0.5059), (1.039, -2.264, 0.5059), (1.039, -2.068, -0.5059), (1.039, -2.068, 0.5059), (1.123, -2.264, -0.5059), (1.123, -2.264, 0.5059), (1.123, -2.068, -0.5059), (1.123, -2.068, 0.5059), (1.206, -2.264, -0.5059), (1.206, -2.264, 0.5059), (1.206, -2.068, -0.5059), (1.206, -2.068, 0.5059), (1.29, -2.264, -0.5059), (1.29, -2.264, 0.5059), (1.29, -2.068, -0.5059), (1.29, -2.068, 0.5059), (1.374, -2.264, -0.5059), (1.374, -2.264, 0.5059), (1.374, -2.068, -0.5059), (1.374, -2.068, 0.5059), (1.458, -2.264, -0.5059), (1.458, -2.264, 0.5059), (1.458, -2.068, -0.5059), (1.458, -2.068, 0.5059), (1.542, -2.264, -0.5059), (1.542, -2.264, 0.5059), (1.542, -2.068, -0.5059), (1.542, -2.068, 0.5059), (1.626, -2.264, -0.5059), (1.626, -2.264, 0.5059), (1.626, -2.068, -0.5059), (1.626, -2.068, 0.5059), (1.71, -2.264, -0.5059), (1.71, -2.264, 0.5059), (1.71, -2.068, -0.5059), (1.71, -2.068, 0.5059), (1.794, -2.264, -0.5059), (1.794, -2.264, 0.5059), (1.794, -2.068, -0.5059), (1.794, -2.068, 0.5059), (1.878, -2.264, -0.5059), (1.878, -2.264, 0.5059), (1.878, -2.068, -0.5059), (1.878, -2.068, 0.5059)], [], [(1, 3, 2, 0), (3, 7, 6, 2), (7, 5, 4, 6), (5, 1, 0, 4), (0, 2, 6, 4), (5, 7, 3, 1), (9, 11, 10, 8), (11, 15, 14, 10), (15, 13, 12, 14), (13, 9, 8, 12), (8, 10, 14, 12), (13, 15, 11, 9), (17, 19, 18, 16), (19, 23, 22, 18), (23, 21, 20, 22), (21, 17, 16, 20), (16, 18, 22, 20), (21, 23, 19, 17), (25, 27, 26, 24), (27, 31, 30, 26), (31, 29, 28, 30), (29, 25, 24, 28), (24, 26, 30, 28), (29, 31, 27, 25), (33, 35, 34, 32), (35, 39, 38, 34), (39, 37, 36, 38), (37, 33, 32, 36), (32, 34, 38, 36), (37, 39, 35, 33), (41, 43, 42, 40), (43, 47, 46, 42), (47, 45, 44, 46), (45, 41, 40, 44), (40, 42, 46, 44), (45, 47, 43, 41), (49, 51, 50, 48), (51, 55, 54, 50), (55, 53, 52, 54), (53, 49, 48, 52), (48, 50, 54, 52), (53, 55, 51, 49), (57, 59, 58, 56), (59, 63, 62, 58), (63, 61, 60, 62), (61, 57, 56, 60), (56, 58, 62, 60), (61, 63, 59, 57), (65, 67, 66, 64), (67, 71, 70, 66), (71, 69, 68, 70), (69, 65, 64, 68), (64, 66, 70, 68), (69, 71, 67, 65), (73, 75, 74, 72), (75, 79, 78, 74), (79, 77, 76, 78), (77, 73, 72, 76), (72, 74, 78, 76), (77, 79, 75, 73), (81, 83, 82, 80), (83, 87, 86, 82), (87, 85, 84, 86), (85, 81, 80, 84), (80, 82, 86, 84), (85, 87, 83, 81), (89, 91, 90, 88), (91, 95, 94, 90), (95, 93, 92, 94), (93, 89, 88, 92), (88, 90, 94, 92), (93, 95, 91, 89), (97, 99, 98, 96), (99, 103, 102, 98), (103, 101, 100, 102), (101, 97, 96, 100), (96, 98, 102, 100), (101, 103, 99, 97), (105, 107, 106, 104), (107, 111, 110, 106), (111, 109, 108, 110), (109, 105, 104, 108), (104, 106, 110, 108), (109, 111, 107, 105), (113, 115, 114, 112), (115, 119, 118, 114), (119, 117, 116, 118), (117, 113, 112, 116), (112, 114, 118, 116), (117, 119, 115, 113), (121, 123, 122, 120), (123, 127, 126, 122), (127, 125, 124, 126), (125, 121, 120, 124), (120, 122, 126, 124), (125, 127, 123, 121), (129, 131, 130, 128), (131, 135, 134, 130), (135, 133, 132, 134), (133, 129, 128, 132), (128, 130, 134, 132), (133, 135, 131, 129), (137, 139, 138, 136), (139, 143, 142, 138), (143, 141, 140, 142), (141, 137, 136, 140), (136, 138, 142, 140), (141, 143, 139, 137), (145, 147, 146, 144), (147, 151, 150, 146), (151, 149, 148, 150), (149, 145, 144, 148), (144, 146, 150, 148), (149, 151, 147, 145), (153, 155, 154, 152), (155, 159, 158, 154), (159, 157, 156, 158), (157, 153, 152, 156), (152, 154, 158, 156), (157, 159, 155, 153), (161, 163, 162, 160), (163, 167, 166, 162), (167, 165, 164, 166), (165, 161, 160, 164), (160, 162, 166, 164), (165, 167, 163, 161), (169, 171, 170, 168), (171, 175, 174, 170), (175, 173, 172, 174), (173, 169, 168, 172), (168, 170, 174, 172), (173, 175, 171, 169), (177, 179, 178, 176), (179, 183, 182, 178), (183, 181, 180, 182), (181, 177, 176, 180), (176, 178, 182, 180), (181, 183, 179, 177), (185, 187, 186, 184), (187, 191, 190, 186), (191, 189, 188, 190), (189, 185, 184, 188), (184, 186, 190, 188), (189, 191, 187, 185), (193, 195, 194, 192), (195, 199, 198, 194), (199, 197, 196, 198), (197, 193, 192, 196), (192, 194, 198, 196), (197, 199, 195, 193), (201, 203, 202, 200), (203, 207, 206, 202), (207, 205, 204, 206), (205, 201, 200, 204), (200, 202, 206, 204), (205, 207, 203, 201), (209, 211, 210, 208), (211, 215, 214, 210), (215, 213, 212, 214), (213, 209, 208, 212), (208, 210, 214, 212), (213, 215, 211, 209), (217, 219, 218, 216), (219, 223, 222, 218), (223, 221, 220, 222), (221, 217, 216, 220), (216, 218, 222, 220), (221, 223, 219, 217), (225, 227, 226, 224), (227, 231, 230, 226), (231, 229, 228, 230), (229, 225, 224, 228), (224, 226, 230, 228), (229, 231, 227, 225), (233, 235, 234, 232), (235, 239, 238, 234), (239, 237, 236, 238), (237, 233, 232, 236), (232, 234, 238, 236), (237, 239, 235, 233), (241, 243, 242, 240), (243, 247, 246, 242), (247, 245, 244, 246), (245, 241, 240, 244), (240, 242, 246, 244), (245, 247, 243, 241)])
me_cube_002.materials.append(mat_rooster)
me_cube_002.use_remesh_preserve_volume = False
me_cube_002.use_remesh_preserve_attributes = False
me_cube_002.use_mirror_vertex_groups = False
me_cube_002.update()
me_cube_001 = bpy.data.meshes.new('Cube.001')
me_cube_001.from_pydata([(-1.658, -2.085, -1.055), (-0.7602, -1.183, 0.3841), (-1.658, 2.298, -1.055), (-0.7602, 1.809, 0.3841), (1.658, -2.085, -1.055), (0.7602, -1.183, 0.3841), (1.658, 2.298, -1.055), (0.7602, 1.809, 0.3841), (-0.7602, -0.8807, 0.3841), (-1.658, -1.642, -1.055), (0.7602, -0.8807, 0.3841), (1.658, -1.642, -1.055), (-0.7602, 1.406, 0.3841), (1.658, 1.708, -1.055), (-1.658, 1.708, -1.055), (0.7602, 1.406, 0.3841), (-0.5486, 1.809, 0.3841), (-1.197, 2.298, -1.055), (-0.5486, -1.183, 0.3841), (-1.197, -2.085, -1.055), (-0.5486, -0.8807, 0.3841), (-1.197, -1.642, -1.055), (-0.5486, 1.406, 0.3841), (-1.197, 1.708, -1.055), (0.5817, 1.809, 0.3841), (1.269, -2.085, -1.055), (1.269, -1.642, -1.055), (1.269, 1.708, -1.055), (1.269, 2.298, -1.055), (0.5817, -1.183, 0.3841), (0.5817, -0.8807, 0.3841), (0.5817, 1.406, 0.3841), (-0.9032, -1.326, 0.1547), (-0.9032, 1.887, 0.1547), (0.9032, 1.887, 0.1547), (0.9032, -1.326, 0.1547), (0.9032, -1.002, 0.1547), (-0.9032, -1.002, 0.1547), (0.9032, 1.454, 0.1547), (-0.9032, 1.454, 0.1547), (-0.6519, -1.326, 0.1547), (-0.6519, 1.887, 0.1547), (0.6911, -1.326, 0.1547), (0.6911, 1.887, 0.1547)], [], [(39, 33, 2, 14), (43, 34, 6, 28), (36, 35, 4, 11), (40, 32, 0, 19), (27, 28, 6, 13), (22, 16, 3, 12), (18, 20, 8, 1), (25, 26, 11, 4), (38, 36, 11, 13), (32, 37, 9, 0), (34, 38, 13, 6), (20, 22, 12, 8), (26, 27, 13, 11), (37, 39, 14, 9), (9, 14, 23, 21), (30, 31, 22, 20), (0, 9, 21, 19), (29, 30, 20, 18), (31, 24, 16, 22), (14, 2, 17, 23), (42, 40, 19, 25), (33, 41, 17, 2), (35, 42, 25, 4), (15, 7, 24, 31), (5, 10, 30, 29), (10, 15, 31, 30), (21, 23, 27, 26), (19, 21, 26, 25), (23, 17, 28, 27), (41, 43, 28, 17), (16, 24, 43, 41), (5, 29, 42, 35), (3, 16, 41, 33), (29, 18, 40, 42), (8, 12, 39, 37), (7, 15, 38, 34), (1, 8, 37, 32), (15, 10, 36, 38), (18, 1, 32, 40), (10, 5, 35, 36), (24, 7, 34, 43), (12, 3, 33, 39)])
me_cube_001.polygons.foreach_set('material_index', [1, 1, 1, 1, 1, 1, 1, 1, 0, 1, 1, 1, 1, 0, 1, 1, 1, 1, 1, 1, 0, 1, 1, 1, 1, 1, 1, 1, 1, 0, 1, 1, 1, 1, 1, 1, 1, 1, 1, 1, 1, 1])
me_cube_001.materials.append(mat_window)
me_cube_001.materials.append(mat_base)
me_cube_001.use_remesh_preserve_volume = False
me_cube_001.use_remesh_preserve_attributes = False
me_cube_001.use_mirror_vertex_groups = False
me_cube_001.update()
me_cube = bpy.data.meshes.new('Cube')
me_cube.from_pydata([(1.0, 1.0, -1.0), (1.0, -1.0, -1.0), (-1.0, -1.0, -1.0), (-1.0, 1.0, -1.0), (1.0, 1.0, 1.0), (1.0, -1.0, 1.0), (-1.0, -1.0, 1.0), (-1.0, 1.0, 1.0), (1.0, -5.96e-08, -1.0), (1.788e-07, 1.0, -1.0), (1.0, 1.0, 0.0), (0.0, -1.0, -1.0), (1.0, -1.0, 0.0), (-1.0, 2.98e-07, -1.0), (-1.0, -1.0, 0.0), (-1.0, 1.0, 0.0), (1.0, -5.364e-07, 1.0), (2.384e-07, 1.0, 1.0), (-5.364e-07, -1.0, 1.0), (-1.0, 1.788e-07, 1.0), (-1.0, 2.384e-07, 0.0), (-2.98e-07, -1.0, 0.0), (1.0, -2.98e-07, 0.0), (-1.49e-07, -1.788e-07, 1.0), (5.96e-08, 1.192e-07, -1.0), (1.0, -0.5, -1.0), (-0.5, 1.0, -1.0), (1.0, 1.0, 0.5), (-0.5, -1.0, -1.0), (1.0, -1.0, 0.5), (-1.0, 0.5, -1.0), (-1.0, -1.0, 0.5), (-1.0, 1.0, 0.5), (1.0, -0.5, 1.0), (-0.5, 1.0, 1.0), (-0.5, -1.0, 1.0), (-1.0, 0.5, 1.0), (1.0, 0.5, -1.0), (0.5, 1.0, -1.0), (1.0, 1.0, -0.5), (0.5, -1.0, -1.0), (1.0, -1.0, -0.5), (-1.0, -0.5, -1.0), (-1.0, -1.0, -0.5), (-1.0, 1.0, -0.5), (1.0, 0.5, 1.0), (0.5, 1.0, 1.0), (0.5, -1.0, 1.0), (-1.0, -0.5, 1.0), (-0.5, 1.0, 0.0), (0.5, 1.0, 0.0), (2.384e-07, 1.0, 0.5), (2.086e-07, 1.0, -0.5), (-1.0, 0.5, 0.0), (-1.0, -0.5, 0.0), (-1.0, 2.682e-07, -0.5), (-1.0, 2.086e-07, 0.5), (-0.5, -1.0, 0.0), (0.5, -1.0, 0.0), (-1.49e-07, -1.0, -0.5), (-4.172e-07, -1.0, 0.5), (1.0, -0.5, 0.0), (1.0, 0.5, 0.0), (1.0, -1.788e-07, -0.5), (1.0, -4.172e-07, 0.5), (-3.427e-07, -0.5, 1.0), (4.47e-08, 0.5, 1.0), (0.5, -3.576e-07, 1.0), (-0.5, 0.0, 1.0), (-0.5, 2.086e-07, -1.0), (0.5, 2.98e-08, -1.0), (1.192e-07, 0.5, -1.0), (2.98e-08, -0.5, -1.0), (0.5, -0.5, -1.0), (0.5, 0.5, -1.0), (-0.5, 0.5, -1.0), (-0.5, 0.5, 1.0), (0.5, 0.5, 1.0), (0.5, -0.5, 1.0), (1.0, 0.5, 0.5), (1.0, 0.5, -0.5), (1.0, -0.5, -0.5), (0.5, -1.0, 0.5), (0.5, -1.0, -0.5), (-0.5, -1.0, -0.5), (-1.0, -0.5, 0.5), (-1.0, -0.5, -0.5), (-1.0, 0.5, -0.5), (0.5, 1.0, -0.5), (0.5, 1.0, 0.5), (-0.5, 1.0, 0.5), (-0.5, 1.0, -0.5), (-1.0, 0.5, 0.5), (-0.5, -1.0, 0.5), (1.0, -0.5, 0.5), (-0.5, -0.5, 1.0), (-0.5, -0.5, -1.0), (0.5, 0.8926, -1.362e-06), (1.269e-07, 0.8926, -1.362e-06), (9.712e-08, 0.8926, -0.5), (-0.5, 0.8926, -1.362e-06), (1.269e-07, 0.8926, 0.5), (-4.095e-07, -1.003, -1.362e-06), (-0.5, -1.003, -1.362e-06), (-2.605e-07, -1.003, -0.5), (-0.5, -1.003, -0.5), (0.5, 0.8926, -0.5), (0.5, 0.8926, 0.5), (-0.5, 0.8926, 0.5), (-0.5, 0.8926, -0.5)], [], [(96, 28, 2, 42), (95, 48, 6, 35), (94, 33, 5, 29), (93, 35, 6, 31), (92, 36, 7, 32), (91, 26, 3, 44), (90, 49, 15, 32), (57, 84, 105, 103), (88, 38, 9, 52), (87, 53, 15, 44), (86, 54, 20, 55), (85, 48, 19, 56), (84, 57, 14, 43), (83, 58, 21, 59), (82, 47, 18, 60), (81, 61, 12, 41), (80, 62, 22, 63), (79, 45, 16, 64), (78, 65, 18, 47), (77, 66, 23, 67), (76, 36, 19, 68), (75, 69, 13, 30), (74, 70, 24, 71), (73, 40, 11, 72), (70, 73, 72, 24), (8, 25, 73, 70), (25, 1, 40, 73), (38, 74, 71, 9), (0, 37, 74, 38), (37, 8, 70, 74), (26, 75, 30, 3), (9, 71, 75, 26), (71, 24, 69, 75), (66, 76, 68, 23), (17, 34, 76, 66), (34, 7, 36, 76), (45, 77, 67, 16), (4, 46, 77, 45), (46, 17, 66, 77), (33, 78, 47, 5), (16, 67, 78, 33), (67, 23, 65, 78), (62, 79, 64, 22), (10, 27, 79, 62), (27, 4, 45, 79), (37, 80, 63, 8), (0, 39, 80, 37), (39, 10, 62, 80), (25, 81, 41, 1), (8, 63, 81, 25), (63, 22, 61, 81), (58, 82, 60, 21), (12, 29, 82, 58), (29, 5, 47, 82), (40, 83, 59, 11), (1, 41, 83, 40), (41, 12, 58, 83), (28, 84, 43, 2), (11, 59, 84, 28), (51, 89, 107, 101), (54, 85, 56, 20), (14, 31, 85, 54), (31, 6, 48, 85), (42, 86, 55, 13), (2, 43, 86, 42), (43, 14, 54, 86), (30, 87, 44, 3), (13, 55, 87, 30), (55, 20, 53, 87), (91, 49, 100, 109), (10, 39, 88, 50), (39, 0, 38, 88), (46, 89, 51, 17), (4, 27, 89, 46), (27, 10, 50, 89), (34, 90, 32, 7), (17, 51, 90, 34), (89, 50, 97, 107), (49, 91, 44, 15), (88, 52, 99, 106), (52, 9, 26, 91), (53, 92, 32, 15), (20, 56, 92, 53), (56, 19, 36, 92), (57, 93, 31, 14), (21, 60, 93, 57), (60, 18, 35, 93), (61, 94, 29, 12), (22, 64, 94, 61), (64, 16, 33, 94), (65, 95, 35, 18), (23, 68, 95, 65), (68, 19, 48, 95), (69, 96, 42, 13), (24, 72, 96, 69), (72, 11, 28, 96), (107, 97, 98, 101), (104, 102, 103, 105), (97, 106, 99, 98), (101, 98, 100, 108), (98, 99, 109, 100), (49, 90, 108, 100), (59, 21, 102, 104), (50, 88, 106, 97), (84, 59, 104, 105), (21, 57, 103, 102), (90, 51, 101, 108), (52, 91, 109, 99)])
me_cube.materials.append(mat_base)
me_cube.use_remesh_preserve_volume = False
me_cube.use_remesh_preserve_attributes = False
me_cube.use_mirror_vertex_groups = False
me_cube.update()

# ---- objects
ob_cylinder_010 = bpy.data.objects.new('Cylinder.010', me_cylinder_012)
ob_cylinder_009 = bpy.data.objects.new('Cylinder.009', me_cylinder_011)
ob_cylinder_008 = bpy.data.objects.new('Cylinder.008', me_cylinder_010)
ob_cylinder_007 = bpy.data.objects.new('Cylinder.007', me_cylinder_008)
ob_cylinder_006 = bpy.data.objects.new('Cylinder.006', me_cylinder_007)
ob_icosphere_005 = bpy.data.objects.new('Icosphere.005', me_icosphere_006)
ob_cylinder_005 = bpy.data.objects.new('Cylinder.005', me_cylinder_006)
ob_cylinder_004 = bpy.data.objects.new('Cylinder.004', me_cylinder_005)
ob_icosphere_004 = bpy.data.objects.new('Icosphere.004', me_icosphere_005)
ob_cylinder_003 = bpy.data.objects.new('Cylinder.003', me_cylinder_004)
ob_icosphere_003 = bpy.data.objects.new('Icosphere.003', me_icosphere_004)
ob_icosphere_002 = bpy.data.objects.new('Icosphere.002', me_icosphere_003)
ob_cylinder_002 = bpy.data.objects.new('Cylinder.002', me_cylinder_003)
ob_icosphere_001 = bpy.data.objects.new('Icosphere.001', me_icosphere_001)
ob_cylinder_001 = bpy.data.objects.new('Cylinder.001', me_cylinder_002)
ob_cylinder = bpy.data.objects.new('Cylinder', me_cylinder)
ob_icosphere = bpy.data.objects.new('Icosphere', me_icosphere)
ob_cube = bpy.data.objects.new('Cube', me_cube_002)
ob_roof = bpy.data.objects.new('Roof', me_cube_001)
ob_base = bpy.data.objects.new('Base', me_cube)
ob_lamp = bpy.data.objects.new('Lamp', light_lamp)
ob_camera = bpy.data.objects.new('Camera', cam_camera)

# ---- transforms, parenting, visibility, modifiers, constraints
ob_cylinder_010.location = (1.463, -2.487, 0.4076)
ob_cylinder_010.rotation_euler = (1.571, -0.0, 0.0)
ob_cylinder_010.lineart.crease_threshold = 0.0
ob_cylinder_009.location = (1.459, 0.01116, 0.3884)
ob_cylinder_009.rotation_euler = (1.571, -0.0, 0.0)
ob_cylinder_009.scale = (0.2921, 0.2921, 0.2921)
ob_cylinder_009.lineart.crease_threshold = 0.0
ob_cylinder_008.location = (-1.269, 0.01116, 0.3884)
ob_cylinder_008.rotation_euler = (1.571, -0.0, 0.0)
ob_cylinder_008.scale = (0.2921, 0.2921, 0.2921)
ob_cylinder_008.lineart.crease_threshold = 0.0
ob_cylinder_007.location = (0.06979, 2.904, -0.4518)
ob_cylinder_007.rotation_euler = (-0.0, 1.571, 0.0)
ob_cylinder_007.scale = (0.07401, 0.07401, 0.08212)
ob_cylinder_007.lineart.crease_threshold = 0.0
ob_cylinder_006.location = (0.06979, -2.882, -0.4518)
ob_cylinder_006.rotation_euler = (-0.0, 1.571, 0.0)
ob_cylinder_006.scale = (0.07401, 0.07401, 0.08212)
ob_cylinder_006.lineart.crease_threshold = 0.0
ob_icosphere_005.location = (-1.856, 2.883, -0.2868)
ob_icosphere_005.rotation_euler = (0.0, -0.0, 3.142)
ob_icosphere_005.scale = (0.3142, 0.6072, 0.6072)
ob_icosphere_005.lineart.crease_threshold = 0.0
ob_cylinder_005.location = (-1.92, 2.917, -0.3367)
ob_cylinder_005.rotation_euler = (6.283, -1.571, 0.0)
ob_cylinder_005.scale = (0.2637, 0.2637, 0.2637)
ob_cylinder_005.lineart.crease_threshold = 0.0
ob_cylinder_004.location = (1.924, 2.883, -0.3367)
ob_cylinder_004.rotation_euler = (3.142, -1.571, 0.0)
ob_cylinder_004.scale = (0.2637, 0.2637, 0.2637)
ob_cylinder_004.lineart.crease_threshold = 0.0
ob_icosphere_004.location = (1.86, 2.917, -0.2868)
ob_icosphere_004.scale = (0.3142, 0.6072, 0.6072)
ob_icosphere_004.lineart.crease_threshold = 0.0
ob_cylinder_003.location = (-1.907, -2.872, -0.3367)
ob_cylinder_003.rotation_euler = (6.283, -1.571, 0.0)
ob_cylinder_003.scale = (0.2637, 0.2637, 0.2637)
ob_cylinder_003.lineart.crease_threshold = 0.0
ob_icosphere_003.location = (-1.843, -2.905, -0.2868)
ob_icosphere_003.rotation_euler = (0.0, -0.0, 3.142)
ob_icosphere_003.scale = (0.3142, 0.6072, 0.6072)
ob_icosphere_003.lineart.crease_threshold = 0.0
ob_icosphere_002.location = (-1.842, -2.905, -0.2868)
ob_icosphere_002.rotation_euler = (0.0, -0.0, 3.142)
ob_icosphere_002.scale = (0.3142, 0.6072, 0.6072)
ob_icosphere_002.lineart.crease_threshold = 0.0
ob_cylinder_002.location = (-1.907, -2.872, -0.3367)
ob_cylinder_002.rotation_euler = (6.283, -1.571, 0.0)
ob_cylinder_002.scale = (0.2637, 0.2637, 0.2637)
ob_cylinder_002.lineart.crease_threshold = 0.0
ob_icosphere_001.location = (1.86, 2.917, -0.2868)
ob_icosphere_001.scale = (0.3142, 0.6072, 0.6072)
ob_icosphere_001.lineart.crease_threshold = 0.0
ob_cylinder_001.location = (1.924, 2.883, -0.3367)
ob_cylinder_001.rotation_euler = (3.142, -1.571, 0.0)
ob_cylinder_001.scale = (0.2637, 0.2637, 0.2637)
ob_cylinder_001.lineart.crease_threshold = 0.0
ob_cylinder.location = (1.924, -2.905, -0.3367)
ob_cylinder.rotation_euler = (3.142, -1.571, 0.0)
ob_cylinder.scale = (0.2637, 0.2637, 0.2637)
ob_cylinder.lineart.crease_threshold = 0.0
ob_icosphere.location = (1.86, -2.872, -0.2868)
ob_icosphere.scale = (0.3142, 0.6072, 0.6072)
ob_icosphere.lineart.crease_threshold = 0.0
ob_cube.location = (0.0, -2.522, 0.0)
ob_cube.scale = (0.4972, 0.4972, 0.4972)
ob_cube.lineart.crease_threshold = 0.0
ob_roof.location = (0.0, 1.207, 1.393)
ob_roof.lineart.crease_threshold = 0.0
ob_base.location = (0.0, 0.0, 0.0)
ob_base.scale = (1.871, -3.711, 0.3884)
ob_base.lock_rotations_4d = False
ob_base.empty_display_type = 'ARROWS'
ob_base.lineart.crease_threshold = 0.0
ob_lamp.location = (4.076, 1.005, 5.904)
ob_lamp.rotation_euler = (0.6503, 0.05522, 1.866)
ob_lamp.lock_rotations_4d = False
ob_lamp.empty_display_type = 'ARROWS'
ob_lamp.color = (0.0, 0.0, 0.0, 0.0)
ob_lamp.lineart.crease_threshold = 0.0
ob_camera.location = (7.481, -6.508, 5.344)
ob_camera.rotation_euler = (1.109, 0.01082, 0.8149)
ob_camera.lock_rotations_4d = False
ob_camera.empty_display_type = 'ARROWS'
ob_camera.color = (0.0, 0.0, 0.0, 0.0)
ob_camera.display_type = 'WIRE'
ob_camera.lineart.crease_threshold = 0.0

# ---- collection membership
col_collection_1.objects.link(ob_cylinder_010)
col_collection_1.objects.link(ob_cylinder_009)
col_collection_1.objects.link(ob_cylinder_008)
col_collection_1.objects.link(ob_cylinder_007)
col_collection_1.objects.link(ob_cylinder_006)
col_collection_1.objects.link(ob_icosphere_005)
col_collection_1.objects.link(ob_cylinder_005)
col_collection_1.objects.link(ob_cylinder_004)
col_collection_1.objects.link(ob_icosphere_004)
col_collection_1.objects.link(ob_cylinder_003)
col_collection_1.objects.link(ob_icosphere_003)
col_collection_1.objects.link(ob_icosphere_002)
col_collection_1.objects.link(ob_cylinder_002)
col_collection_1.objects.link(ob_icosphere_001)
col_collection_1.objects.link(ob_cylinder_001)
col_collection_1.objects.link(ob_cylinder)
col_collection_1.objects.link(ob_icosphere)
col_collection_1.objects.link(ob_cube)
col_collection_1.objects.link(ob_roof)
col_collection_1.objects.link(ob_base)
col_collection_1.objects.link(ob_lamp)
col_collection_1.objects.link(ob_camera)

# ---- scene / render settings (as saved in the file)
scene.camera = ob_camera
scene.frame_start = 1; scene.frame_end = 250; scene.frame_set(1)
scene.render.engine = 'BLENDER_EEVEE_NEXT'
scene.render.resolution_percentage = 50
scene.render.dither_intensity = 0.0
scene.cycles.use_denoising = False
scene.cycles.samples = 10
scene.cycles.sampling_pattern = 'TABULATED_SOBOL'
scene.cycles.light_sampling_threshold = 0.0
scene.cycles.use_adaptive_sampling = False
scene.cycles.use_light_tree = False
scene.cycles.blur_glossy = 0.0
scene.cycles.pixel_filter_type = 'GAUSSIAN'
scene.cycles.sample_clamp_indirect = 0.0
scene.view_settings.view_transform = 'Standard'
bpy.context.view_layer.update()
